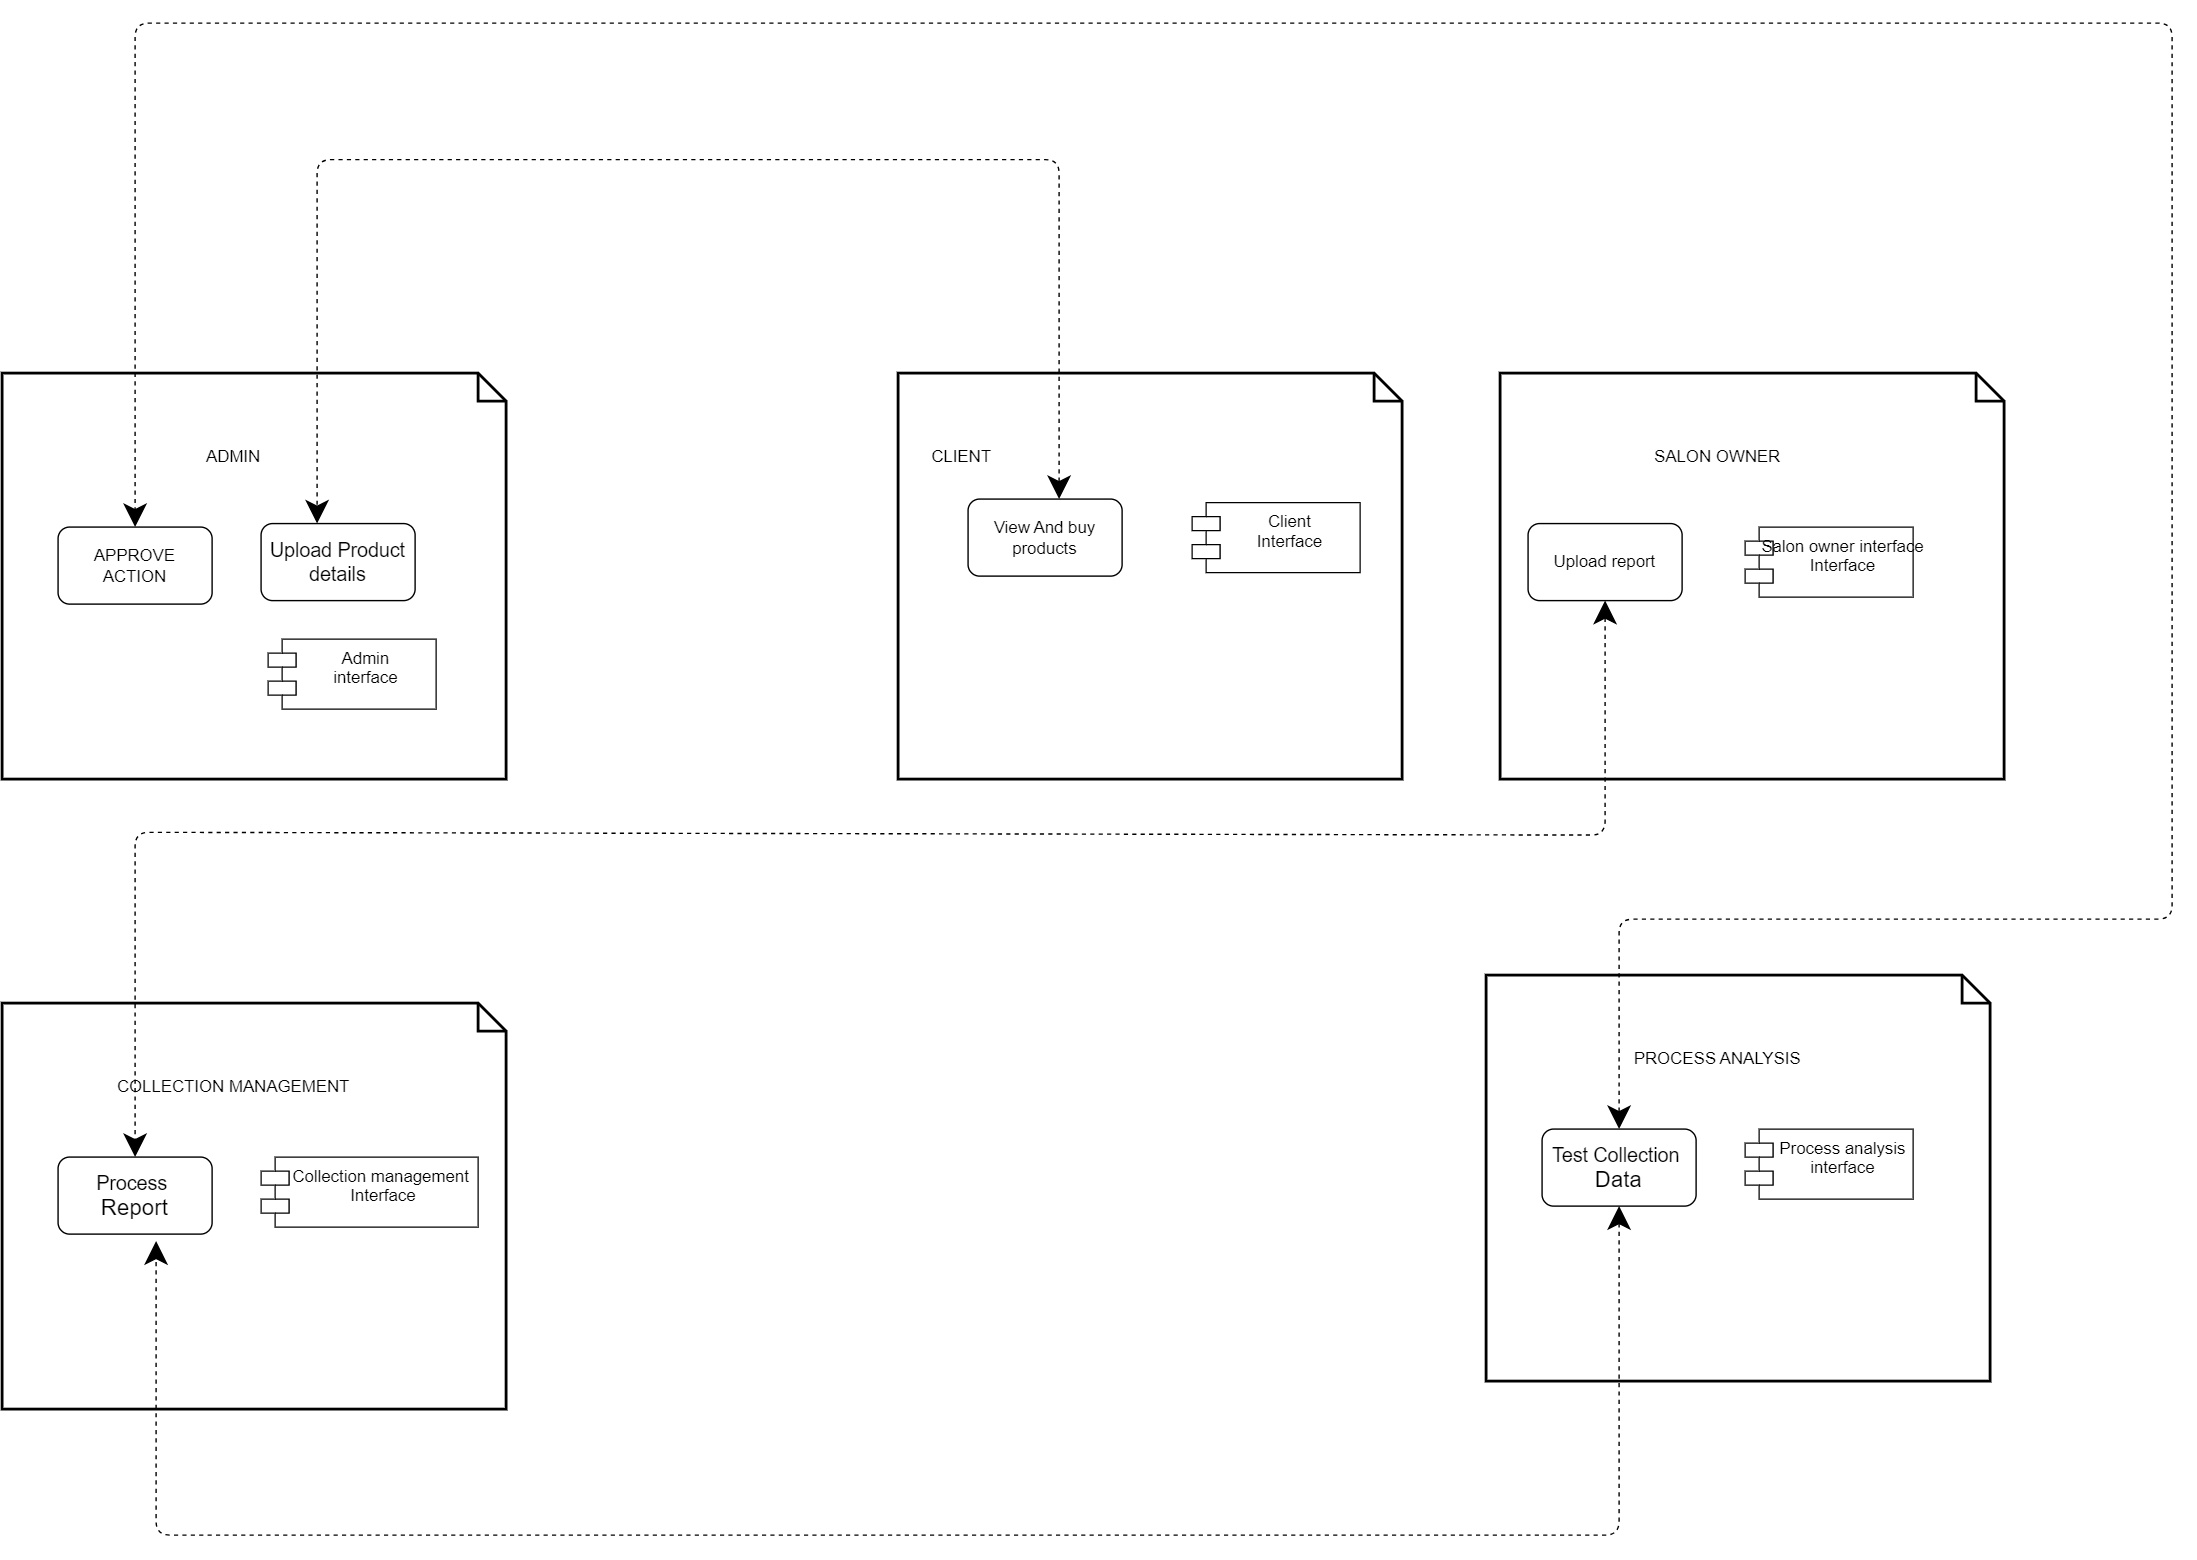

The diagram above was exported from draw.io. Its source (the exported page's mxGraphModel, read from the mxfile embedded in the PNG):
<mxGraphModel dx="880" dy="468" grid="1" gridSize="10" guides="1" tooltips="1" connect="1" arrows="1" fold="1" page="1" pageScale="1" pageWidth="850" pageHeight="1100" math="0" shadow="0">
  <root>
    <mxCell id="0" />
    <mxCell id="1" parent="0" />
    <mxCell id="ZS8AV5Pflfm3NptrWhW2-1" value="" style="shape=note;strokeWidth=2;fontSize=14;size=20;whiteSpace=wrap;html=1;hachureGap=4;pointerEvents=0;" parent="1" vertex="1">
      <mxGeometry x="110" y="770" width="360" height="290" as="geometry" />
    </mxCell>
    <mxCell id="ZS8AV5Pflfm3NptrWhW2-2" value="APPROVE &lt;br&gt;ACTION" style="rounded=1;whiteSpace=wrap;html=1;hachureGap=4;pointerEvents=0;fillColor=none;" parent="1" vertex="1">
      <mxGeometry x="150" y="880" width="110" height="55" as="geometry" />
    </mxCell>
    <mxCell id="ZS8AV5Pflfm3NptrWhW2-3" value="Admin&#10;interface" style="shape=module;align=left;spacingLeft=20;align=center;verticalAlign=top;hachureGap=4;pointerEvents=0;fillColor=none;" parent="1" vertex="1">
      <mxGeometry x="300" y="960" width="120" height="50" as="geometry" />
    </mxCell>
    <mxCell id="ZS8AV5Pflfm3NptrWhW2-4" value="ADMIN" style="text;html=1;align=center;verticalAlign=middle;resizable=0;points=[];autosize=1;strokeColor=none;fillColor=none;" parent="1" vertex="1">
      <mxGeometry x="250" y="820" width="50" height="20" as="geometry" />
    </mxCell>
    <mxCell id="ZS8AV5Pflfm3NptrWhW2-5" value="" style="shape=note;strokeWidth=2;fontSize=14;size=20;whiteSpace=wrap;html=1;hachureGap=4;pointerEvents=0;" parent="1" vertex="1">
      <mxGeometry x="750" y="770" width="360" height="290" as="geometry" />
    </mxCell>
    <mxCell id="ZS8AV5Pflfm3NptrWhW2-6" value="View And buy products" style="rounded=1;whiteSpace=wrap;html=1;hachureGap=4;pointerEvents=0;fillColor=none;" parent="1" vertex="1">
      <mxGeometry x="800" y="860" width="110" height="55" as="geometry" />
    </mxCell>
    <mxCell id="ZS8AV5Pflfm3NptrWhW2-7" value="Client&#10;Interface" style="shape=module;align=left;spacingLeft=20;align=center;verticalAlign=top;hachureGap=4;pointerEvents=0;fillColor=none;" parent="1" vertex="1">
      <mxGeometry x="960" y="862.5" width="120" height="50" as="geometry" />
    </mxCell>
    <mxCell id="ZS8AV5Pflfm3NptrWhW2-8" value="CLIENT" style="text;html=1;align=center;verticalAlign=middle;resizable=0;points=[];autosize=1;strokeColor=none;fillColor=none;" parent="1" vertex="1">
      <mxGeometry x="760" y="815" width="70" height="30" as="geometry" />
    </mxCell>
    <mxCell id="ZS8AV5Pflfm3NptrWhW2-9" value="" style="shape=note;strokeWidth=2;fontSize=14;size=20;whiteSpace=wrap;html=1;hachureGap=4;pointerEvents=0;" parent="1" vertex="1">
      <mxGeometry x="110" y="1220" width="360" height="290" as="geometry" />
    </mxCell>
    <mxCell id="ZS8AV5Pflfm3NptrWhW2-10" value="&lt;font style=&quot;font-size: 14px;&quot;&gt;Process&amp;nbsp;&lt;/font&gt;&lt;div&gt;&lt;font size=&quot;3&quot;&gt;Report&lt;/font&gt;&lt;/div&gt;" style="rounded=1;whiteSpace=wrap;html=1;hachureGap=4;pointerEvents=0;fillColor=none;" parent="1" vertex="1">
      <mxGeometry x="150" y="1330" width="110" height="55" as="geometry" />
    </mxCell>
    <mxCell id="ZS8AV5Pflfm3NptrWhW2-11" value="Collection management &#10;Interface" style="shape=module;align=left;spacingLeft=20;align=center;verticalAlign=top;hachureGap=4;pointerEvents=0;fillColor=none;" parent="1" vertex="1">
      <mxGeometry x="295" y="1330" width="155" height="50" as="geometry" />
    </mxCell>
    <mxCell id="ZS8AV5Pflfm3NptrWhW2-12" value="COLLECTION MANAGEMENT" style="text;html=1;align=center;verticalAlign=middle;resizable=0;points=[];autosize=1;strokeColor=none;fillColor=none;" parent="1" vertex="1">
      <mxGeometry x="180" y="1265" width="190" height="30" as="geometry" />
    </mxCell>
    <mxCell id="ZS8AV5Pflfm3NptrWhW2-13" value="" style="shape=note;strokeWidth=2;fontSize=14;size=20;whiteSpace=wrap;html=1;hachureGap=4;pointerEvents=0;" parent="1" vertex="1">
      <mxGeometry x="1180" y="770" width="360" height="290" as="geometry" />
    </mxCell>
    <mxCell id="ZS8AV5Pflfm3NptrWhW2-14" value="Salon owner interface&#10;Interface" style="shape=module;align=left;spacingLeft=20;align=center;verticalAlign=top;hachureGap=4;pointerEvents=0;fillColor=none;" parent="1" vertex="1">
      <mxGeometry x="1355" y="880" width="120" height="50" as="geometry" />
    </mxCell>
    <mxCell id="ZS8AV5Pflfm3NptrWhW2-15" value="SALON OWNER" style="text;html=1;align=center;verticalAlign=middle;resizable=0;points=[];autosize=1;strokeColor=none;fillColor=none;" parent="1" vertex="1">
      <mxGeometry x="1280" y="815" width="110" height="30" as="geometry" />
    </mxCell>
    <mxCell id="ZS8AV5Pflfm3NptrWhW2-16" value="" style="shape=note;strokeWidth=2;fontSize=14;size=20;whiteSpace=wrap;html=1;hachureGap=4;pointerEvents=0;" parent="1" vertex="1">
      <mxGeometry x="1170" y="1200" width="360" height="290" as="geometry" />
    </mxCell>
    <mxCell id="ZS8AV5Pflfm3NptrWhW2-17" value="&lt;font style=&quot;font-size: 14px;&quot;&gt;Test Collection&amp;nbsp;&lt;/font&gt;&lt;div&gt;&lt;font size=&quot;3&quot;&gt;Data&lt;/font&gt;&lt;/div&gt;" style="rounded=1;whiteSpace=wrap;html=1;hachureGap=4;pointerEvents=0;fillColor=none;" parent="1" vertex="1">
      <mxGeometry x="1210" y="1310" width="110" height="55" as="geometry" />
    </mxCell>
    <mxCell id="ZS8AV5Pflfm3NptrWhW2-18" value="Process analysis&#10;interface" style="shape=module;align=left;spacingLeft=20;align=center;verticalAlign=top;hachureGap=4;pointerEvents=0;fillColor=none;" parent="1" vertex="1">
      <mxGeometry x="1355" y="1310" width="120" height="50" as="geometry" />
    </mxCell>
    <mxCell id="ZS8AV5Pflfm3NptrWhW2-19" value="PROCESS ANALYSIS" style="text;html=1;align=center;verticalAlign=middle;resizable=0;points=[];autosize=1;strokeColor=none;fillColor=none;" parent="1" vertex="1">
      <mxGeometry x="1265" y="1245" width="140" height="30" as="geometry" />
    </mxCell>
    <mxCell id="ZS8AV5Pflfm3NptrWhW2-20" value="Upload report" style="rounded=1;whiteSpace=wrap;html=1;hachureGap=4;pointerEvents=0;fillColor=none;" parent="1" vertex="1">
      <mxGeometry x="1200" y="877.5" width="110" height="55" as="geometry" />
    </mxCell>
    <mxCell id="ZS8AV5Pflfm3NptrWhW2-21" value="" style="endArrow=classic;startArrow=classic;html=1;startSize=14;endSize=14;sourcePerimeterSpacing=8;targetPerimeterSpacing=8;dashed=1;entryX=0.5;entryY=0;entryDx=0;entryDy=0;" parent="1" edge="1">
      <mxGeometry width="50" height="50" relative="1" as="geometry">
        <mxPoint x="865" y="860" as="sourcePoint" />
        <mxPoint x="335" y="877.5" as="targetPoint" />
        <Array as="points">
          <mxPoint x="865" y="740" />
          <mxPoint x="865" y="617.5" />
          <mxPoint x="335" y="617.5" />
        </Array>
      </mxGeometry>
    </mxCell>
    <mxCell id="ZS8AV5Pflfm3NptrWhW2-22" value="" style="endArrow=classic;startArrow=classic;html=1;startSize=14;endSize=14;sourcePerimeterSpacing=8;targetPerimeterSpacing=8;dashed=1;entryX=0.5;entryY=0;entryDx=0;entryDy=0;entryPerimeter=0;exitX=0.5;exitY=1;exitDx=0;exitDy=0;" parent="1" source="ZS8AV5Pflfm3NptrWhW2-20" target="ZS8AV5Pflfm3NptrWhW2-10" edge="1">
      <mxGeometry width="50" height="50" relative="1" as="geometry">
        <mxPoint x="725" y="935" as="sourcePoint" />
        <mxPoint x="205" y="935" as="targetPoint" />
        <Array as="points">
          <mxPoint x="1255" y="1100" />
          <mxPoint x="205" y="1098" />
        </Array>
      </mxGeometry>
    </mxCell>
    <mxCell id="ZS8AV5Pflfm3NptrWhW2-23" value="" style="endArrow=classic;startArrow=classic;html=1;startSize=14;endSize=14;sourcePerimeterSpacing=8;targetPerimeterSpacing=8;dashed=1;entryX=0.5;entryY=1;entryDx=0;entryDy=0;exitX=0.5;exitY=1;exitDx=0;exitDy=0;" parent="1" edge="1">
      <mxGeometry width="50" height="50" relative="1" as="geometry">
        <mxPoint x="1265" y="1365" as="sourcePoint" />
        <mxPoint x="220" y="1390" as="targetPoint" />
        <Array as="points">
          <mxPoint x="1265" y="1600" />
          <mxPoint x="220" y="1600" />
        </Array>
      </mxGeometry>
    </mxCell>
    <mxCell id="ZS8AV5Pflfm3NptrWhW2-24" value="" style="endArrow=classic;startArrow=classic;html=1;startSize=14;endSize=14;sourcePerimeterSpacing=8;targetPerimeterSpacing=8;dashed=1;exitX=0.5;exitY=0;exitDx=0;exitDy=0;entryX=0.5;entryY=0;entryDx=0;entryDy=0;" parent="1" source="ZS8AV5Pflfm3NptrWhW2-17" target="ZS8AV5Pflfm3NptrWhW2-2" edge="1">
      <mxGeometry width="50" height="50" relative="1" as="geometry">
        <mxPoint x="1209" y="1337.5" as="sourcePoint" />
        <mxPoint x="753" y="935" as="targetPoint" />
        <Array as="points">
          <mxPoint x="1265" y="1160" />
          <mxPoint x="1660" y="1160" />
          <mxPoint x="1660" y="520" />
          <mxPoint x="205" y="520" />
        </Array>
      </mxGeometry>
    </mxCell>
    <mxCell id="ZS8AV5Pflfm3NptrWhW2-26" value="&lt;font style=&quot;font-size: 14px;&quot;&gt;Upload Product details&lt;/font&gt;" style="rounded=1;whiteSpace=wrap;html=1;hachureGap=4;pointerEvents=0;fillColor=none;" parent="1" vertex="1">
      <mxGeometry x="295" y="877.5" width="110" height="55" as="geometry" />
    </mxCell>
  </root>
</mxGraphModel>